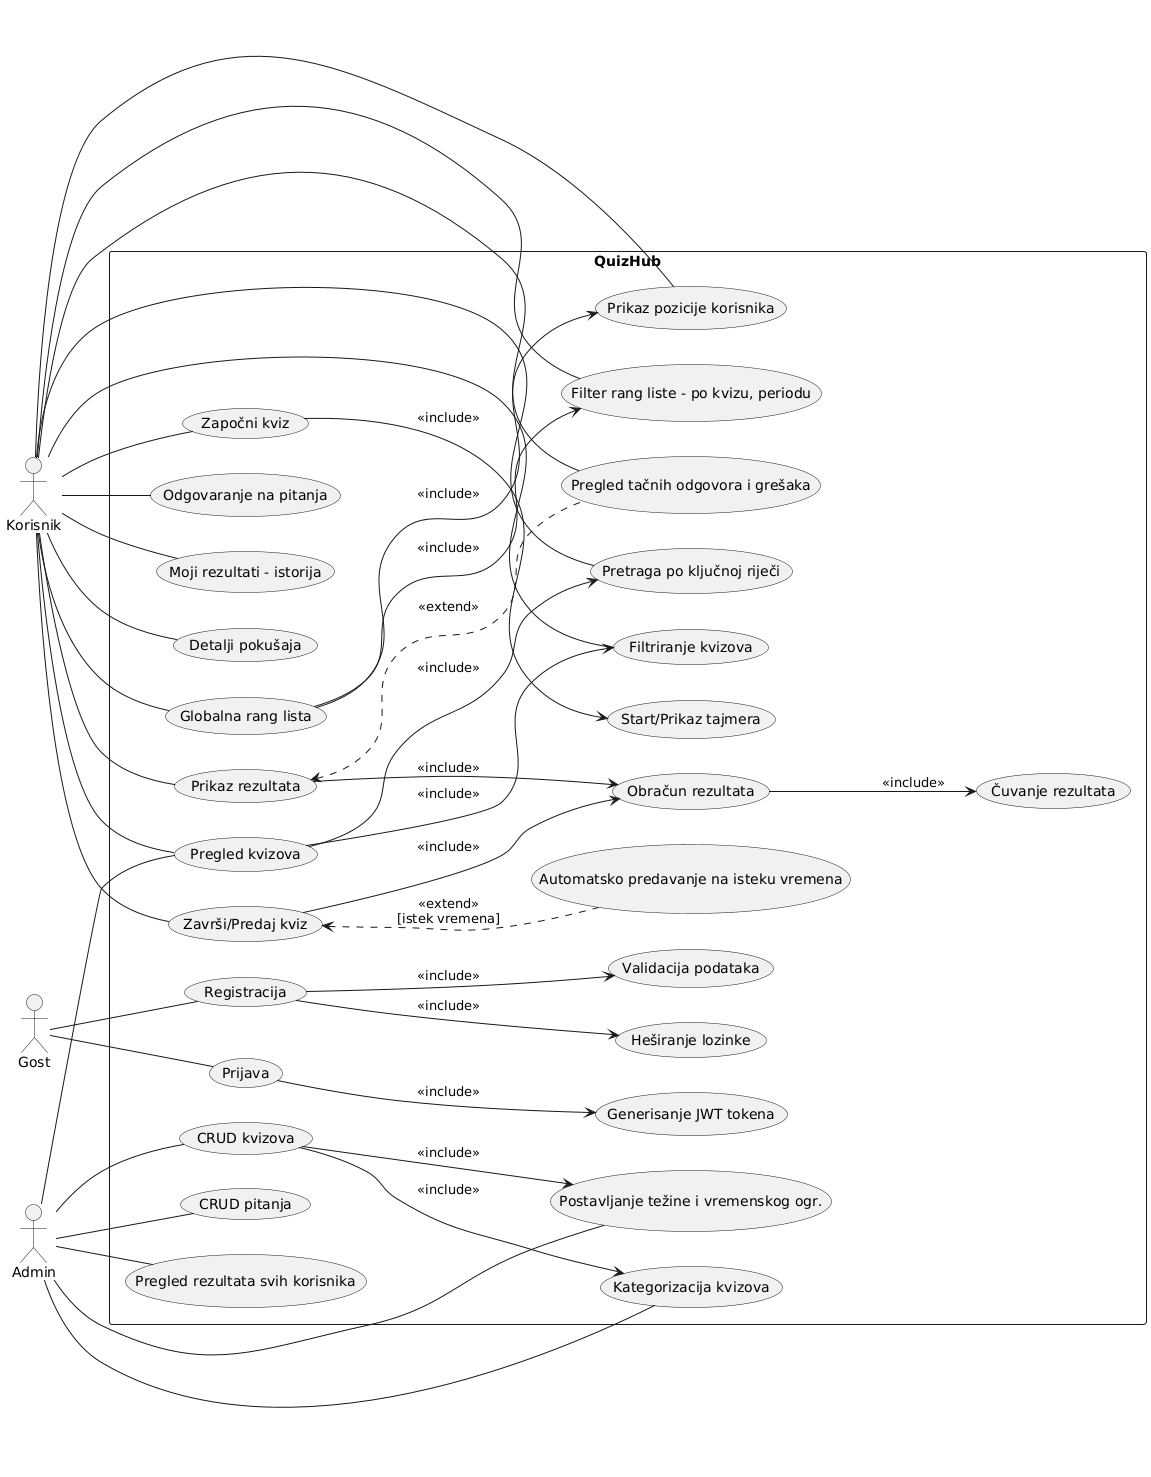

The diagram above was rendered by PlantUML. Its source (embedded in the PNG):
@startuml
left to right direction
skinparam packageStyle rectangle
skinparam shadowing false

actor "Gost" as Guest
actor "Korisnik" as User
actor "Admin" as Admin

rectangle "QuizHub" {
  (Registracija) as UC_Register
  (Prijava) as UC_Login

  (Pregled kvizova) as UC_Browse
  (Filtriranje kvizova) as UC_Filter
  (Pretraga po ključnoj riječi) as UC_Search

  (Započni kviz) as UC_StartQuiz
  (Odgovaranje na pitanja) as UC_Answer
  (Završi/Predaj kviz) as UC_Submit
  (Automatsko predavanje na isteku vremena) as UC_AutoSubmit
  (Start/Prikaz tajmera) as UC_Timer

  (Obračun rezultata) as UC_Score
  (Prikaz rezultata) as UC_ShowResult
  (Pregled tačnih odgovora i grešaka) as UC_Review

  (Moji rezultati - istorija) as UC_MyResults
  (Detalji pokušaja) as UC_AttemptDetails

  (Globalna rang lista) as UC_Leaderboard
  (Filter rang liste - po kvizu, periodu) as UC_LBFilters
  (Prikaz pozicije korisnika) as UC_UserRank

  (CRUD kvizova) as UC_CRUDQuiz
  (CRUD pitanja) as UC_CRUDQ
  (Kategorizacija kvizova) as UC_Categorize
  (Postavljanje težine i vremenskog ogr.) as UC_SetRules
  (Pregled rezultata svih korisnika) as UC_AllResults

  (Validacija podataka) as UC_Validate
  (Heširanje lozinke) as UC_Hash
  (Generisanje JWT tokena) as UC_JWT
  (Čuvanje rezultata) as UC_Persist
}

' Asocijacije
Guest -- UC_Register
Guest -- UC_Login

User -- UC_Browse
User -- UC_Filter
User -- UC_Search
User -- UC_StartQuiz
User -- UC_Answer
User -- UC_Submit
User -- UC_ShowResult
User -- UC_Review
User -- UC_MyResults
User -- UC_AttemptDetails
User -- UC_Leaderboard
User -- UC_LBFilters
User -- UC_UserRank

Admin -- UC_CRUDQuiz
Admin -- UC_CRUDQ
Admin -- UC_Categorize
Admin -- UC_SetRules
Admin -- UC_AllResults
Admin -- UC_Browse

' Include/Extend odnosi
UC_Register --> UC_Validate : <<include>>
UC_Register --> UC_Hash : <<include>>
UC_Login --> UC_JWT : <<include>>

UC_Browse --> UC_Filter : <<include>>
UC_Browse --> UC_Search : <<include>>

UC_StartQuiz --> UC_Timer : <<include>>
UC_Submit --> UC_Score : <<include>>
UC_Score --> UC_Persist : <<include>>
UC_ShowResult --> UC_Score : <<include>>

UC_Review .u.> UC_ShowResult : <<extend>>
UC_AutoSubmit .u.> UC_Submit : <<extend>>\n[istek vremena]

UC_Leaderboard --> UC_LBFilters : <<include>>
UC_Leaderboard --> UC_UserRank : <<include>>

UC_CRUDQuiz --> UC_Categorize : <<include>>
UC_CRUDQuiz --> UC_SetRules : <<include>>
@enduml